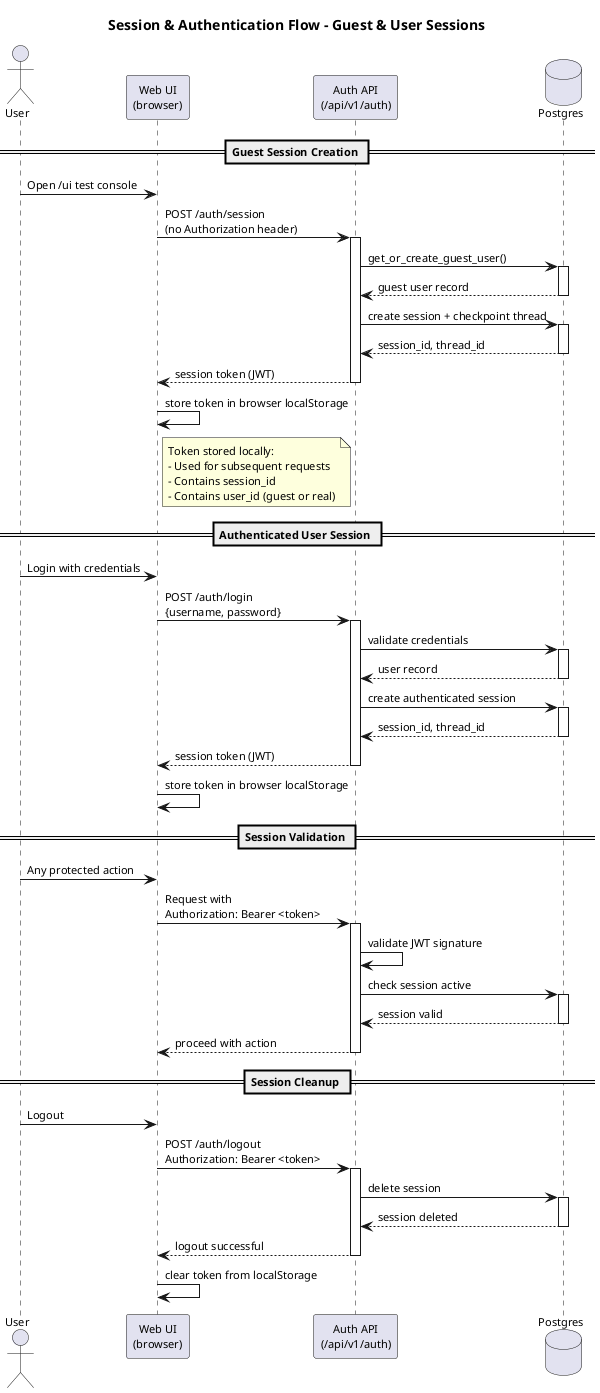

The diagram above was rendered by PlantUML. Its source (embedded in the PNG):
@startuml A4_02_flow_session_auth
title Session & Authentication Flow - Guest & User Sessions

skinparam shadowing false
skinparam defaultFontName Arial
skinparam defaultFontSize 11
skinparam rectangle {
  BorderColor #000000
  BorderThickness 1
}

actor User
participant "Web UI\n(browser)" as UI
participant "Auth API\n(/api/v1/auth)" as AUTH
database "Postgres" as DB

== Guest Session Creation ==
User -> UI : Open /ui test console
UI -> AUTH : POST /auth/session\n(no Authorization header)
activate AUTH
AUTH -> DB : get_or_create_guest_user()
activate DB
DB --> AUTH : guest user record
deactivate DB
AUTH -> DB : create session + checkpoint thread
activate DB
DB --> AUTH : session_id, thread_id
deactivate DB
AUTH --> UI : session token (JWT)
deactivate AUTH
UI -> UI : store token in browser localStorage
note right of UI
Token stored locally:
- Used for subsequent requests
- Contains session_id
- Contains user_id (guest or real)
end note

== Authenticated User Session ==
User -> UI : Login with credentials
UI -> AUTH : POST /auth/login\n{username, password}
activate AUTH
AUTH -> DB : validate credentials
activate DB
DB --> AUTH : user record
deactivate DB
AUTH -> DB : create authenticated session
activate DB
DB --> AUTH : session_id, thread_id
deactivate DB
AUTH --> UI : session token (JWT)
deactivate AUTH
UI -> UI : store token in browser localStorage

== Session Validation ==
User -> UI : Any protected action
UI -> AUTH : Request with\nAuthorization: Bearer <token>
activate AUTH
AUTH -> AUTH : validate JWT signature
AUTH -> DB : check session active
activate DB
DB --> AUTH : session valid
deactivate DB
AUTH --> UI : proceed with action
deactivate AUTH

== Session Cleanup ==
User -> UI : Logout
UI -> AUTH : POST /auth/logout\nAuthorization: Bearer <token>
activate AUTH
AUTH -> DB : delete session
activate DB
DB --> AUTH : session deleted
deactivate DB
AUTH --> UI : logout successful
deactivate AUTH
UI -> UI : clear token from localStorage

@enduml